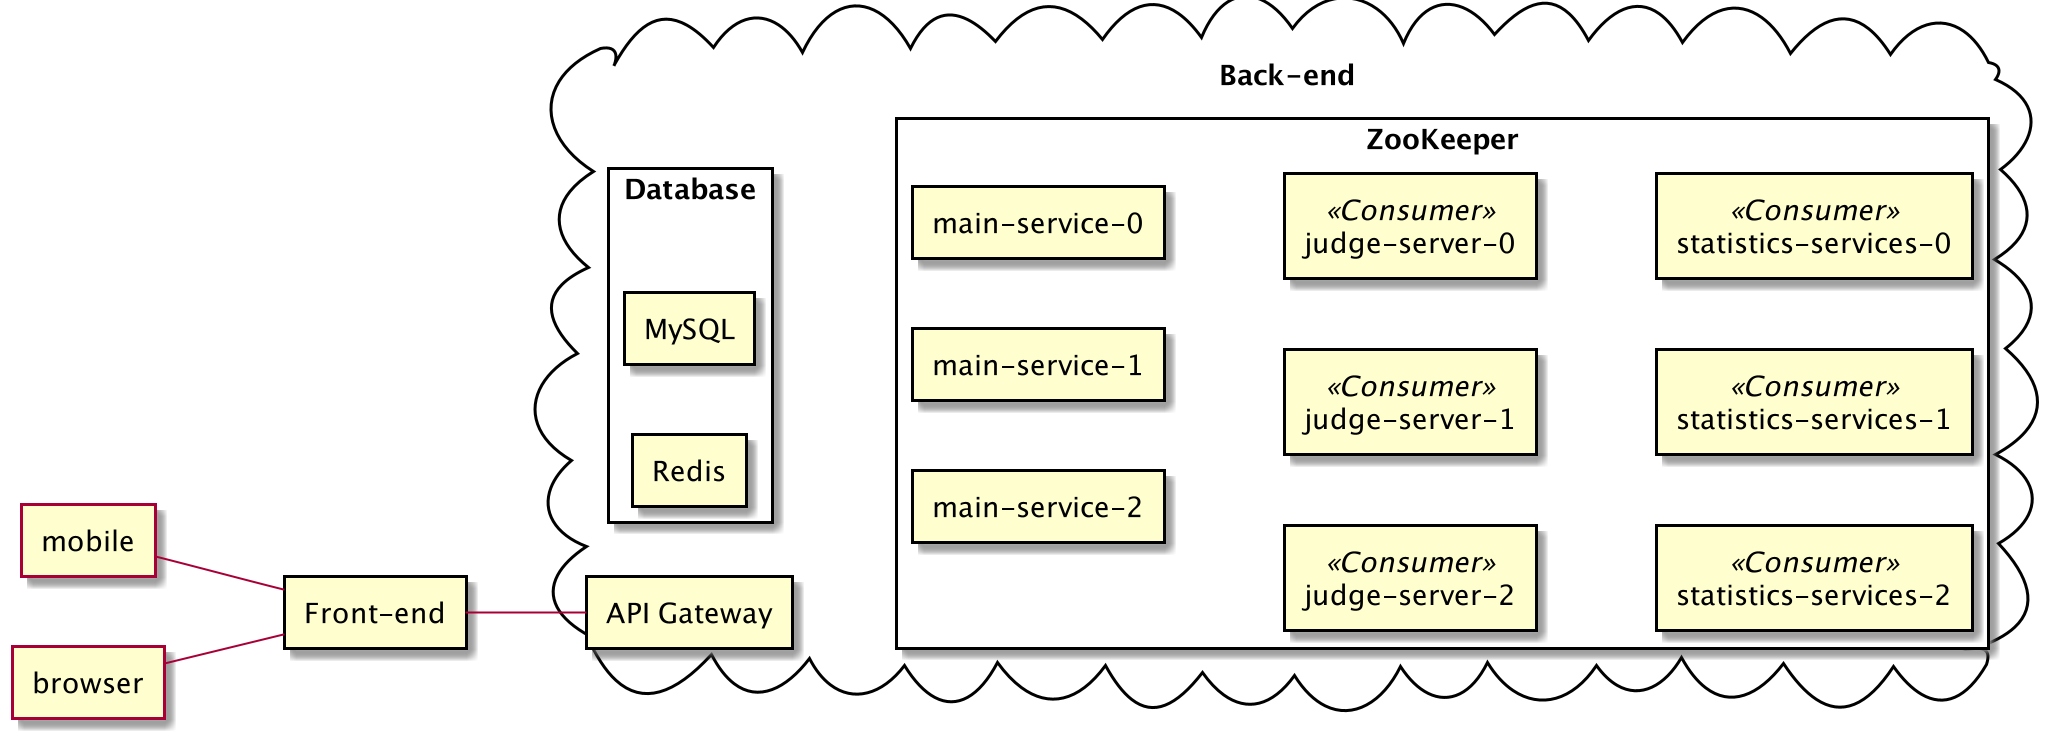

The diagram above was rendered by PlantUML. Its source (embedded in the PNG):
@startuml system-design

left to right direction

agent mobile
agent browser

rectangle "Front-end" as fe


mobile -- fe
browser -- fe


cloud "Back-end\n" as be {

    rectangle "API Gateway"as gw

    gw -[hidden]- zk

    rectangle ZooKeeper as zk {
        rectangle "main-service-2"
        rectangle "main-service-1"
        rectangle "main-service-0"
        rectangle "judge-server-2" <<Consumer>>
        rectangle "judge-server-1" <<Consumer>>
        rectangle "judge-server-0" <<Consumer>>
        rectangle "statistics-services-2" <<Consumer>>
        rectangle "statistics-services-1" <<Consumer>>
        rectangle "statistics-services-0" <<Consumer>>
    }

    rectangle "Database" as db {
        rectangle MySQL
        rectangle Redis
    }

    db -[hidden]- zk
}

fe -- gw






@enduml